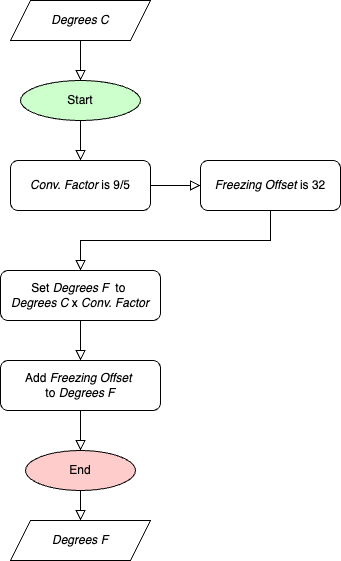

The diagram above was exported from draw.io. Its source (the exported page's mxGraphModel, read from the mxfile embedded in the PNG):
<mxGraphModel dx="2055" dy="1058" grid="1" gridSize="10" guides="1" tooltips="1" connect="1" arrows="1" fold="1" page="1" pageScale="1" pageWidth="827" pageHeight="1169" background="#ffffff" math="0" shadow="0">
  <root>
    <mxCell id="0" />
    <mxCell id="1" parent="0" />
    <mxCell id="2" value="Start" style="ellipse;whiteSpace=wrap;html=1;fillColor=#CCFFCC;" parent="1" vertex="1">
      <mxGeometry x="-670" y="170" width="120" height="40" as="geometry" />
    </mxCell>
    <mxCell id="3" value="" style="rounded=0;html=1;jettySize=auto;orthogonalLoop=1;fontSize=11;endArrow=block;endFill=0;endSize=8;strokeWidth=1;shadow=0;labelBackgroundColor=none;edgeStyle=orthogonalEdgeStyle;exitX=0.5;exitY=1;exitDx=0;exitDy=0;fillColor=none;entryX=0.5;entryY=0;entryDx=0;entryDy=0;" parent="1" source="2" target="7" edge="1">
      <mxGeometry relative="1" as="geometry">
        <mxPoint x="-590" y="320" as="sourcePoint" />
        <mxPoint x="-520" y="220" as="targetPoint" />
        <Array as="points" />
      </mxGeometry>
    </mxCell>
    <mxCell id="4" value="Add &lt;i&gt;Freezing Offset&amp;nbsp;&lt;br&gt;&lt;/i&gt;to &lt;i&gt;Degrees F&lt;br&gt;&lt;/i&gt;" style="rounded=1;whiteSpace=wrap;html=1;fontSize=12;glass=0;strokeWidth=1;shadow=0;" parent="1" vertex="1">
      <mxGeometry x="-690" y="450" width="160" height="50" as="geometry" />
    </mxCell>
    <mxCell id="5" value="Set &lt;i&gt;Degrees F&amp;nbsp; &lt;/i&gt;to&amp;nbsp;&lt;br&gt;&lt;i&gt;Degrees C &lt;/i&gt;x&lt;i&gt; Conv. Factor&lt;/i&gt;" style="rounded=1;whiteSpace=wrap;html=1;fontSize=12;glass=0;strokeWidth=1;shadow=0;" parent="1" vertex="1">
      <mxGeometry x="-690" y="360" width="160" height="50" as="geometry" />
    </mxCell>
    <mxCell id="6" value="" style="rounded=0;html=1;jettySize=auto;orthogonalLoop=1;fontSize=11;endArrow=block;endFill=0;endSize=8;strokeWidth=1;shadow=0;labelBackgroundColor=none;edgeStyle=orthogonalEdgeStyle;entryX=0.5;entryY=0;entryDx=0;entryDy=0;exitX=0.5;exitY=1;exitDx=0;exitDy=0;" parent="1" source="5" target="4" edge="1">
      <mxGeometry relative="1" as="geometry">
        <mxPoint x="-600" y="440" as="targetPoint" />
        <mxPoint x="-610" y="500" as="sourcePoint" />
      </mxGeometry>
    </mxCell>
    <mxCell id="7" value="&lt;i&gt;Conv. Factor&lt;/i&gt;&amp;nbsp;is 9/5" style="rounded=1;whiteSpace=wrap;html=1;fontSize=12;glass=0;strokeWidth=1;shadow=0;" parent="1" vertex="1">
      <mxGeometry x="-680" y="250" width="140" height="50" as="geometry" />
    </mxCell>
    <mxCell id="8" value="" style="rounded=0;html=1;jettySize=auto;orthogonalLoop=1;fontSize=11;endArrow=block;endFill=0;endSize=8;strokeWidth=1;shadow=0;labelBackgroundColor=none;edgeStyle=orthogonalEdgeStyle;exitX=1;exitY=0.5;exitDx=0;exitDy=0;entryX=0;entryY=0.5;entryDx=0;entryDy=0;" parent="1" source="7" target="9" edge="1">
      <mxGeometry relative="1" as="geometry">
        <mxPoint x="-610" y="340" as="targetPoint" />
        <mxPoint x="-605" y="350" as="sourcePoint" />
      </mxGeometry>
    </mxCell>
    <mxCell id="9" value="&lt;i&gt;Freezing Offset&lt;/i&gt;&amp;nbsp;is 32" style="rounded=1;whiteSpace=wrap;html=1;fontSize=12;glass=0;strokeWidth=1;shadow=0;" parent="1" vertex="1">
      <mxGeometry x="-490" y="250" width="140" height="50" as="geometry" />
    </mxCell>
    <mxCell id="10" value="" style="rounded=0;html=1;jettySize=auto;orthogonalLoop=1;fontSize=11;endArrow=block;endFill=0;endSize=8;strokeWidth=1;shadow=0;labelBackgroundColor=none;edgeStyle=orthogonalEdgeStyle;exitX=0.5;exitY=1;exitDx=0;exitDy=0;entryX=0.5;entryY=0;entryDx=0;entryDy=0;" parent="1" source="9" target="5" edge="1">
      <mxGeometry relative="1" as="geometry">
        <mxPoint x="-610" y="490" as="targetPoint" />
        <mxPoint x="-605" y="500" as="sourcePoint" />
      </mxGeometry>
    </mxCell>
    <mxCell id="11" value="End" style="ellipse;whiteSpace=wrap;html=1;fillColor=#FFCCCC;" parent="1" vertex="1">
      <mxGeometry x="-665" y="540" width="110" height="40" as="geometry" />
    </mxCell>
    <mxCell id="12" value="" style="rounded=0;html=1;jettySize=auto;orthogonalLoop=1;fontSize=11;endArrow=block;endFill=0;endSize=8;strokeWidth=1;shadow=0;labelBackgroundColor=none;edgeStyle=orthogonalEdgeStyle;entryX=0.5;entryY=0;entryDx=0;entryDy=0;exitX=0.5;exitY=1;exitDx=0;exitDy=0;" parent="1" source="11" target="15" edge="1">
      <mxGeometry relative="1" as="geometry">
        <mxPoint x="-600" y="460" as="targetPoint" />
        <mxPoint x="-290" y="530" as="sourcePoint" />
      </mxGeometry>
    </mxCell>
    <mxCell id="13" value="&lt;i&gt;Degrees C&lt;/i&gt;" style="shape=parallelogram;perimeter=parallelogramPerimeter;whiteSpace=wrap;html=1;fixedSize=1;fillStyle=solid;fillColor=#FFFFFF;" parent="1" vertex="1">
      <mxGeometry x="-680" y="90" width="140" height="40" as="geometry" />
    </mxCell>
    <mxCell id="14" value="" style="rounded=0;html=1;jettySize=auto;orthogonalLoop=1;fontSize=11;endArrow=block;endFill=0;endSize=8;strokeWidth=1;shadow=0;labelBackgroundColor=none;edgeStyle=orthogonalEdgeStyle;entryX=0.5;entryY=0;entryDx=0;entryDy=0;exitX=0.5;exitY=1;exitDx=0;exitDy=0;" parent="1" source="13" target="2" edge="1">
      <mxGeometry relative="1" as="geometry">
        <mxPoint x="-600" y="460" as="targetPoint" />
        <mxPoint x="-600" y="420" as="sourcePoint" />
      </mxGeometry>
    </mxCell>
    <mxCell id="15" value="&lt;i&gt;Degrees F&lt;/i&gt;" style="shape=parallelogram;perimeter=parallelogramPerimeter;whiteSpace=wrap;html=1;fixedSize=1;fillStyle=solid;fillColor=#FFFFFF;" parent="1" vertex="1">
      <mxGeometry x="-680" y="610" width="140" height="40" as="geometry" />
    </mxCell>
    <mxCell id="16" value="" style="rounded=0;html=1;jettySize=auto;orthogonalLoop=1;fontSize=11;endArrow=block;endFill=0;endSize=8;strokeWidth=1;shadow=0;labelBackgroundColor=none;edgeStyle=orthogonalEdgeStyle;entryX=0.5;entryY=0;entryDx=0;entryDy=0;exitX=0.5;exitY=1;exitDx=0;exitDy=0;" parent="1" source="4" target="11" edge="1">
      <mxGeometry relative="1" as="geometry">
        <mxPoint x="-600" y="550" as="targetPoint" />
        <mxPoint x="-530" y="530" as="sourcePoint" />
      </mxGeometry>
    </mxCell>
  </root>
</mxGraphModel>